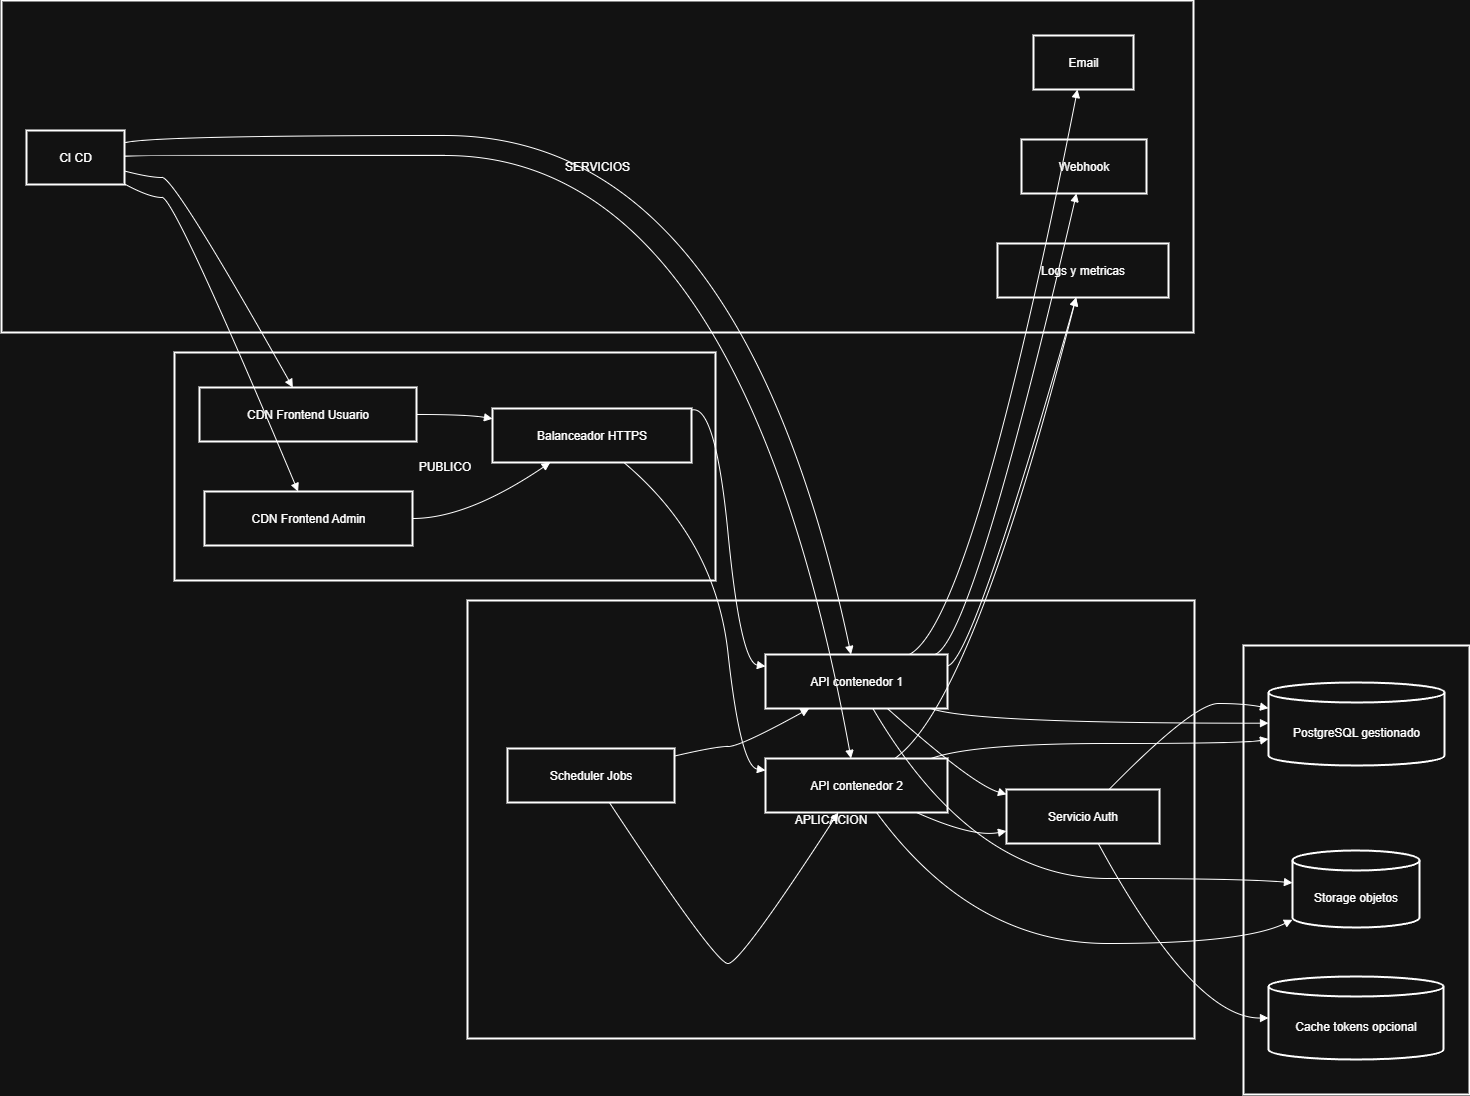

The diagram above was exported from draw.io. Its source (the exported page's mxGraphModel, read from the mxfile embedded in the PNG):
<mxGraphModel dx="1773" dy="983" grid="1" gridSize="10" guides="1" tooltips="1" connect="1" arrows="1" fold="1" page="1" pageScale="1" pageWidth="827" pageHeight="1169" math="0" shadow="0">
  <root>
    <mxCell id="0" />
    <mxCell id="1" parent="0" />
    <mxCell id="6txgQEcCaAIme8khXJOC-615" value="SERVICIOS" style="whiteSpace=wrap;strokeWidth=2;" vertex="1" parent="1">
      <mxGeometry x="20" y="20" width="1192" height="332" as="geometry" />
    </mxCell>
    <mxCell id="6txgQEcCaAIme8khXJOC-616" value="DATOS" style="whiteSpace=wrap;strokeWidth=2;" vertex="1" parent="1">
      <mxGeometry x="1262" y="665" width="226" height="449" as="geometry" />
    </mxCell>
    <mxCell id="6txgQEcCaAIme8khXJOC-617" value="APLICACION" style="whiteSpace=wrap;strokeWidth=2;" vertex="1" parent="1">
      <mxGeometry x="486" y="620" width="727" height="438" as="geometry" />
    </mxCell>
    <mxCell id="6txgQEcCaAIme8khXJOC-618" value="PUBLICO" style="whiteSpace=wrap;strokeWidth=2;" vertex="1" parent="1">
      <mxGeometry x="193" y="372" width="541" height="228" as="geometry" />
    </mxCell>
    <mxCell id="6txgQEcCaAIme8khXJOC-619" value="CDN Frontend Usuario" style="whiteSpace=wrap;strokeWidth=2;" vertex="1" parent="1">
      <mxGeometry x="218" y="407" width="217" height="54" as="geometry" />
    </mxCell>
    <mxCell id="6txgQEcCaAIme8khXJOC-620" value="CDN Frontend Admin" style="whiteSpace=wrap;strokeWidth=2;" vertex="1" parent="1">
      <mxGeometry x="223" y="511" width="208" height="54" as="geometry" />
    </mxCell>
    <mxCell id="6txgQEcCaAIme8khXJOC-621" value="Balanceador HTTPS" style="whiteSpace=wrap;strokeWidth=2;" vertex="1" parent="1">
      <mxGeometry x="511" y="428" width="199" height="54" as="geometry" />
    </mxCell>
    <mxCell id="6txgQEcCaAIme8khXJOC-622" value="API contenedor 1" style="whiteSpace=wrap;strokeWidth=2;" vertex="1" parent="1">
      <mxGeometry x="784" y="674" width="182" height="54" as="geometry" />
    </mxCell>
    <mxCell id="6txgQEcCaAIme8khXJOC-623" value="API contenedor 2" style="whiteSpace=wrap;strokeWidth=2;" vertex="1" parent="1">
      <mxGeometry x="784" y="778" width="182" height="54" as="geometry" />
    </mxCell>
    <mxCell id="6txgQEcCaAIme8khXJOC-624" value="Servicio Auth" style="whiteSpace=wrap;strokeWidth=2;" vertex="1" parent="1">
      <mxGeometry x="1025" y="809" width="153" height="54" as="geometry" />
    </mxCell>
    <mxCell id="6txgQEcCaAIme8khXJOC-625" value="Scheduler Jobs" style="whiteSpace=wrap;strokeWidth=2;" vertex="1" parent="1">
      <mxGeometry x="526" y="768" width="167" height="54" as="geometry" />
    </mxCell>
    <mxCell id="6txgQEcCaAIme8khXJOC-626" value="PostgreSQL gestionado" style="shape=cylinder3;boundedLbl=1;backgroundOutline=1;size=10;strokeWidth=2;whiteSpace=wrap;" vertex="1" parent="1">
      <mxGeometry x="1287" y="702" width="176" height="83" as="geometry" />
    </mxCell>
    <mxCell id="6txgQEcCaAIme8khXJOC-627" value="Storage objetos" style="shape=cylinder3;boundedLbl=1;backgroundOutline=1;size=10;strokeWidth=2;whiteSpace=wrap;" vertex="1" parent="1">
      <mxGeometry x="1311" y="870" width="127" height="77" as="geometry" />
    </mxCell>
    <mxCell id="6txgQEcCaAIme8khXJOC-628" value="Cache tokens opcional" style="shape=cylinder3;boundedLbl=1;backgroundOutline=1;size=10;strokeWidth=2;whiteSpace=wrap;" vertex="1" parent="1">
      <mxGeometry x="1287" y="996" width="175" height="83" as="geometry" />
    </mxCell>
    <mxCell id="6txgQEcCaAIme8khXJOC-629" value="Email" style="whiteSpace=wrap;strokeWidth=2;" vertex="1" parent="1">
      <mxGeometry x="1052" y="55" width="100" height="54" as="geometry" />
    </mxCell>
    <mxCell id="6txgQEcCaAIme8khXJOC-630" value="Webhook" style="whiteSpace=wrap;strokeWidth=2;" vertex="1" parent="1">
      <mxGeometry x="1040" y="159" width="125" height="54" as="geometry" />
    </mxCell>
    <mxCell id="6txgQEcCaAIme8khXJOC-631" value="Logs y metricas" style="whiteSpace=wrap;strokeWidth=2;" vertex="1" parent="1">
      <mxGeometry x="1016" y="263" width="171" height="54" as="geometry" />
    </mxCell>
    <mxCell id="6txgQEcCaAIme8khXJOC-632" value="CI CD" style="whiteSpace=wrap;strokeWidth=2;" vertex="1" parent="1">
      <mxGeometry x="45" y="150" width="98" height="54" as="geometry" />
    </mxCell>
    <mxCell id="6txgQEcCaAIme8khXJOC-633" value="" style="curved=1;startArrow=none;endArrow=block;exitX=1;exitY=0.5;entryX=0;entryY=0.19;rounded=0;" edge="1" parent="1" source="6txgQEcCaAIme8khXJOC-619" target="6txgQEcCaAIme8khXJOC-621">
      <mxGeometry relative="1" as="geometry">
        <Array as="points">
          <mxPoint x="486" y="434" />
        </Array>
      </mxGeometry>
    </mxCell>
    <mxCell id="6txgQEcCaAIme8khXJOC-634" value="" style="curved=1;startArrow=none;endArrow=block;exitX=1;exitY=0.5;entryX=0.29;entryY=1;rounded=0;" edge="1" parent="1" source="6txgQEcCaAIme8khXJOC-620" target="6txgQEcCaAIme8khXJOC-621">
      <mxGeometry relative="1" as="geometry">
        <Array as="points">
          <mxPoint x="486" y="538" />
        </Array>
      </mxGeometry>
    </mxCell>
    <mxCell id="6txgQEcCaAIme8khXJOC-635" value="" style="curved=1;startArrow=none;endArrow=block;exitX=1;exitY=0.03;entryX=0;entryY=0.22;rounded=0;" edge="1" parent="1" source="6txgQEcCaAIme8khXJOC-621" target="6txgQEcCaAIme8khXJOC-622">
      <mxGeometry relative="1" as="geometry">
        <Array as="points">
          <mxPoint x="734" y="423" />
          <mxPoint x="759" y="682" />
        </Array>
      </mxGeometry>
    </mxCell>
    <mxCell id="6txgQEcCaAIme8khXJOC-636" value="" style="curved=1;startArrow=none;endArrow=block;exitX=0.66;exitY=1;entryX=0;entryY=0.22;rounded=0;" edge="1" parent="1" source="6txgQEcCaAIme8khXJOC-621" target="6txgQEcCaAIme8khXJOC-623">
      <mxGeometry relative="1" as="geometry">
        <Array as="points">
          <mxPoint x="734" y="559" />
          <mxPoint x="759" y="786" />
        </Array>
      </mxGeometry>
    </mxCell>
    <mxCell id="6txgQEcCaAIme8khXJOC-637" value="" style="curved=1;startArrow=none;endArrow=block;exitX=0.67;exitY=1;entryX=0;entryY=0.09;rounded=0;" edge="1" parent="1" source="6txgQEcCaAIme8khXJOC-622" target="6txgQEcCaAIme8khXJOC-624">
      <mxGeometry relative="1" as="geometry">
        <Array as="points">
          <mxPoint x="991" y="804" />
        </Array>
      </mxGeometry>
    </mxCell>
    <mxCell id="6txgQEcCaAIme8khXJOC-638" value="" style="curved=1;startArrow=none;endArrow=block;exitX=0.83;exitY=1;entryX=0;entryY=0.77;rounded=0;" edge="1" parent="1" source="6txgQEcCaAIme8khXJOC-623" target="6txgQEcCaAIme8khXJOC-624">
      <mxGeometry relative="1" as="geometry">
        <Array as="points">
          <mxPoint x="991" y="857" />
        </Array>
      </mxGeometry>
    </mxCell>
    <mxCell id="6txgQEcCaAIme8khXJOC-639" value="" style="curved=1;startArrow=none;endArrow=block;exitX=0.67;exitY=0;entryX=0;entryY=0.31;rounded=0;" edge="1" parent="1" source="6txgQEcCaAIme8khXJOC-624" target="6txgQEcCaAIme8khXJOC-626">
      <mxGeometry relative="1" as="geometry">
        <Array as="points">
          <mxPoint x="1212" y="723" />
          <mxPoint x="1262" y="723" />
        </Array>
      </mxGeometry>
    </mxCell>
    <mxCell id="6txgQEcCaAIme8khXJOC-640" value="" style="curved=1;startArrow=none;endArrow=block;exitX=0.91;exitY=1;entryX=0;entryY=0.49;rounded=0;" edge="1" parent="1" source="6txgQEcCaAIme8khXJOC-622" target="6txgQEcCaAIme8khXJOC-626">
      <mxGeometry relative="1" as="geometry">
        <Array as="points">
          <mxPoint x="991" y="743" />
        </Array>
      </mxGeometry>
    </mxCell>
    <mxCell id="6txgQEcCaAIme8khXJOC-641" value="" style="curved=1;startArrow=none;endArrow=block;exitX=0.91;exitY=0;entryX=0;entryY=0.68;rounded=0;" edge="1" parent="1" source="6txgQEcCaAIme8khXJOC-623" target="6txgQEcCaAIme8khXJOC-626">
      <mxGeometry relative="1" as="geometry">
        <Array as="points">
          <mxPoint x="991" y="763" />
          <mxPoint x="1262" y="763" />
        </Array>
      </mxGeometry>
    </mxCell>
    <mxCell id="6txgQEcCaAIme8khXJOC-642" value="" style="curved=1;startArrow=none;endArrow=block;exitX=0.59;exitY=1;entryX=0;entryY=0.42;rounded=0;" edge="1" parent="1" source="6txgQEcCaAIme8khXJOC-622" target="6txgQEcCaAIme8khXJOC-627">
      <mxGeometry relative="1" as="geometry">
        <Array as="points">
          <mxPoint x="991" y="898" />
          <mxPoint x="1262" y="898" />
        </Array>
      </mxGeometry>
    </mxCell>
    <mxCell id="6txgQEcCaAIme8khXJOC-643" value="" style="curved=1;startArrow=none;endArrow=block;exitX=0.61;exitY=1;entryX=0;entryY=0.9;rounded=0;" edge="1" parent="1" source="6txgQEcCaAIme8khXJOC-623" target="6txgQEcCaAIme8khXJOC-627">
      <mxGeometry relative="1" as="geometry">
        <Array as="points">
          <mxPoint x="991" y="963" />
          <mxPoint x="1262" y="963" />
        </Array>
      </mxGeometry>
    </mxCell>
    <mxCell id="6txgQEcCaAIme8khXJOC-644" value="" style="curved=1;startArrow=none;endArrow=block;exitX=0.6;exitY=1;entryX=0;entryY=0.5;rounded=0;" edge="1" parent="1" source="6txgQEcCaAIme8khXJOC-624" target="6txgQEcCaAIme8khXJOC-628">
      <mxGeometry relative="1" as="geometry">
        <Array as="points">
          <mxPoint x="1212" y="1038" />
        </Array>
      </mxGeometry>
    </mxCell>
    <mxCell id="6txgQEcCaAIme8khXJOC-645" value="" style="curved=1;startArrow=none;endArrow=block;exitX=1;exitY=0.14;entryX=0.24;entryY=1;rounded=0;" edge="1" parent="1" source="6txgQEcCaAIme8khXJOC-625" target="6txgQEcCaAIme8khXJOC-622">
      <mxGeometry relative="1" as="geometry">
        <Array as="points">
          <mxPoint x="734" y="766" />
          <mxPoint x="759" y="766" />
        </Array>
      </mxGeometry>
    </mxCell>
    <mxCell id="6txgQEcCaAIme8khXJOC-646" value="" style="curved=1;startArrow=none;endArrow=block;exitX=0.61;exitY=1;entryX=0.4;entryY=1;rounded=0;" edge="1" parent="1" source="6txgQEcCaAIme8khXJOC-625" target="6txgQEcCaAIme8khXJOC-623">
      <mxGeometry relative="1" as="geometry">
        <Array as="points">
          <mxPoint x="734" y="983" />
          <mxPoint x="759" y="983" />
        </Array>
      </mxGeometry>
    </mxCell>
    <mxCell id="6txgQEcCaAIme8khXJOC-647" value="" style="curved=1;startArrow=none;endArrow=block;exitX=0.79;exitY=0;entryX=0.44;entryY=1;rounded=0;" edge="1" parent="1" source="6txgQEcCaAIme8khXJOC-622" target="6txgQEcCaAIme8khXJOC-629">
      <mxGeometry relative="1" as="geometry">
        <Array as="points">
          <mxPoint x="991" y="641" />
        </Array>
      </mxGeometry>
    </mxCell>
    <mxCell id="6txgQEcCaAIme8khXJOC-648" value="" style="curved=1;startArrow=none;endArrow=block;exitX=0.93;exitY=0;entryX=0.44;entryY=1;rounded=0;" edge="1" parent="1" source="6txgQEcCaAIme8khXJOC-622" target="6txgQEcCaAIme8khXJOC-630">
      <mxGeometry relative="1" as="geometry">
        <Array as="points">
          <mxPoint x="991" y="661" />
        </Array>
      </mxGeometry>
    </mxCell>
    <mxCell id="6txgQEcCaAIme8khXJOC-649" value="" style="curved=1;startArrow=none;endArrow=block;exitX=1;exitY=0.21;entryX=0.46;entryY=1;rounded=0;" edge="1" parent="1" source="6txgQEcCaAIme8khXJOC-622" target="6txgQEcCaAIme8khXJOC-631">
      <mxGeometry relative="1" as="geometry">
        <Array as="points">
          <mxPoint x="991" y="681" />
        </Array>
      </mxGeometry>
    </mxCell>
    <mxCell id="6txgQEcCaAIme8khXJOC-650" value="" style="curved=1;startArrow=none;endArrow=block;exitX=0.71;exitY=0;entryX=0.46;entryY=1;rounded=0;" edge="1" parent="1" source="6txgQEcCaAIme8khXJOC-623" target="6txgQEcCaAIme8khXJOC-631">
      <mxGeometry relative="1" as="geometry">
        <Array as="points">
          <mxPoint x="991" y="723" />
        </Array>
      </mxGeometry>
    </mxCell>
    <mxCell id="6txgQEcCaAIme8khXJOC-651" value="" style="curved=1;startArrow=none;endArrow=block;exitX=1;exitY=0.23;entryX=0.47;entryY=0;rounded=0;" edge="1" parent="1" source="6txgQEcCaAIme8khXJOC-632" target="6txgQEcCaAIme8khXJOC-622">
      <mxGeometry relative="1" as="geometry">
        <Array as="points">
          <mxPoint x="168" y="155" />
          <mxPoint x="759" y="155" />
        </Array>
      </mxGeometry>
    </mxCell>
    <mxCell id="6txgQEcCaAIme8khXJOC-652" value="" style="curved=1;startArrow=none;endArrow=block;exitX=1;exitY=0.48;entryX=0.47;entryY=0;rounded=0;" edge="1" parent="1" source="6txgQEcCaAIme8khXJOC-632" target="6txgQEcCaAIme8khXJOC-623">
      <mxGeometry relative="1" as="geometry">
        <Array as="points">
          <mxPoint x="168" y="175" />
          <mxPoint x="759" y="175" />
        </Array>
      </mxGeometry>
    </mxCell>
    <mxCell id="6txgQEcCaAIme8khXJOC-653" value="" style="curved=1;startArrow=none;endArrow=block;exitX=1;exitY=0.75;entryX=0.43;entryY=0;rounded=0;" edge="1" parent="1" source="6txgQEcCaAIme8khXJOC-632" target="6txgQEcCaAIme8khXJOC-619">
      <mxGeometry relative="1" as="geometry">
        <Array as="points">
          <mxPoint x="168" y="197" />
          <mxPoint x="193" y="197" />
        </Array>
      </mxGeometry>
    </mxCell>
    <mxCell id="6txgQEcCaAIme8khXJOC-654" value="" style="curved=1;startArrow=none;endArrow=block;exitX=1;exitY=0.99;entryX=0.45;entryY=0;rounded=0;" edge="1" parent="1" source="6txgQEcCaAIme8khXJOC-632" target="6txgQEcCaAIme8khXJOC-620">
      <mxGeometry relative="1" as="geometry">
        <Array as="points">
          <mxPoint x="168" y="217" />
          <mxPoint x="193" y="217" />
        </Array>
      </mxGeometry>
    </mxCell>
  </root>
</mxGraphModel>